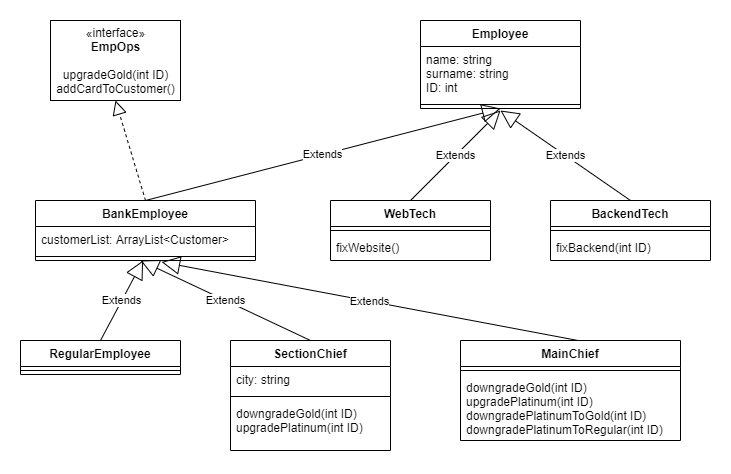

The diagram above was exported from draw.io. Its source (the exported page's mxGraphModel, read from the mxfile embedded in the PNG):
<mxGraphModel dx="1002" dy="658" grid="1" gridSize="10" guides="1" tooltips="1" connect="1" arrows="1" fold="1" page="1" pageScale="1" pageWidth="850" pageHeight="1100" math="0" shadow="0">
  <root>
    <mxCell id="0" />
    <mxCell id="1" parent="0" />
    <mxCell id="HFMvlhrM_YNK2X-lFakG-1" value="«interface»&lt;br&gt;&lt;b&gt;EmpOps&lt;/b&gt;&lt;br&gt;&lt;br&gt;upgradeGold(int ID)&lt;br&gt;addCardToCustomer()" style="html=1;" parent="1" vertex="1">
      <mxGeometry x="190" y="30" width="130" height="80" as="geometry" />
    </mxCell>
    <mxCell id="HFMvlhrM_YNK2X-lFakG-2" value="Employee" style="swimlane;fontStyle=1;align=center;verticalAlign=top;childLayout=stackLayout;horizontal=1;startSize=26;horizontalStack=0;resizeParent=1;resizeParentMax=0;resizeLast=0;collapsible=1;marginBottom=0;" parent="1" vertex="1">
      <mxGeometry x="560" y="30" width="160" height="88" as="geometry" />
    </mxCell>
    <mxCell id="HFMvlhrM_YNK2X-lFakG-3" value="name: string&#10;surname: string&#10;ID: int" style="text;strokeColor=none;fillColor=none;align=left;verticalAlign=top;spacingLeft=4;spacingRight=4;overflow=hidden;rotatable=0;points=[[0,0.5],[1,0.5]];portConstraint=eastwest;" parent="HFMvlhrM_YNK2X-lFakG-2" vertex="1">
      <mxGeometry y="26" width="160" height="54" as="geometry" />
    </mxCell>
    <mxCell id="HFMvlhrM_YNK2X-lFakG-4" value="" style="line;strokeWidth=1;fillColor=none;align=left;verticalAlign=middle;spacingTop=-1;spacingLeft=3;spacingRight=3;rotatable=0;labelPosition=right;points=[];portConstraint=eastwest;" parent="HFMvlhrM_YNK2X-lFakG-2" vertex="1">
      <mxGeometry y="80" width="160" height="8" as="geometry" />
    </mxCell>
    <mxCell id="HFMvlhrM_YNK2X-lFakG-6" value="BankEmployee" style="swimlane;fontStyle=1;align=center;verticalAlign=top;childLayout=stackLayout;horizontal=1;startSize=26;horizontalStack=0;resizeParent=1;resizeParentMax=0;resizeLast=0;collapsible=1;marginBottom=0;" parent="1" vertex="1">
      <mxGeometry x="175" y="210" width="220" height="60" as="geometry" />
    </mxCell>
    <mxCell id="HFMvlhrM_YNK2X-lFakG-7" value="customerList: ArrayList&lt;Customer&gt;" style="text;strokeColor=none;fillColor=none;align=left;verticalAlign=top;spacingLeft=4;spacingRight=4;overflow=hidden;rotatable=0;points=[[0,0.5],[1,0.5]];portConstraint=eastwest;" parent="HFMvlhrM_YNK2X-lFakG-6" vertex="1">
      <mxGeometry y="26" width="220" height="26" as="geometry" />
    </mxCell>
    <mxCell id="HFMvlhrM_YNK2X-lFakG-8" value="" style="line;strokeWidth=1;fillColor=none;align=left;verticalAlign=middle;spacingTop=-1;spacingLeft=3;spacingRight=3;rotatable=0;labelPosition=right;points=[];portConstraint=eastwest;" parent="HFMvlhrM_YNK2X-lFakG-6" vertex="1">
      <mxGeometry y="52" width="220" height="8" as="geometry" />
    </mxCell>
    <mxCell id="HFMvlhrM_YNK2X-lFakG-10" value="" style="endArrow=block;dashed=1;endFill=0;endSize=12;html=1;exitX=0.5;exitY=0;exitDx=0;exitDy=0;entryX=0.5;entryY=1;entryDx=0;entryDy=0;" parent="1" source="HFMvlhrM_YNK2X-lFakG-6" target="HFMvlhrM_YNK2X-lFakG-1" edge="1">
      <mxGeometry width="160" relative="1" as="geometry">
        <mxPoint x="390" y="270" as="sourcePoint" />
        <mxPoint x="550" y="270" as="targetPoint" />
      </mxGeometry>
    </mxCell>
    <mxCell id="HFMvlhrM_YNK2X-lFakG-11" value="Extends" style="endArrow=block;endSize=16;endFill=0;html=1;exitX=0.5;exitY=0;exitDx=0;exitDy=0;entryX=0.5;entryY=1;entryDx=0;entryDy=0;" parent="1" source="HFMvlhrM_YNK2X-lFakG-6" target="HFMvlhrM_YNK2X-lFakG-2" edge="1">
      <mxGeometry width="160" relative="1" as="geometry">
        <mxPoint x="390" y="270" as="sourcePoint" />
        <mxPoint x="550" y="270" as="targetPoint" />
      </mxGeometry>
    </mxCell>
    <mxCell id="HFMvlhrM_YNK2X-lFakG-12" value="WebTech&#10;" style="swimlane;fontStyle=1;align=center;verticalAlign=top;childLayout=stackLayout;horizontal=1;startSize=26;horizontalStack=0;resizeParent=1;resizeParentMax=0;resizeLast=0;collapsible=1;marginBottom=0;" parent="1" vertex="1">
      <mxGeometry x="470" y="210" width="160" height="60" as="geometry" />
    </mxCell>
    <mxCell id="HFMvlhrM_YNK2X-lFakG-14" value="" style="line;strokeWidth=1;fillColor=none;align=left;verticalAlign=middle;spacingTop=-1;spacingLeft=3;spacingRight=3;rotatable=0;labelPosition=right;points=[];portConstraint=eastwest;" parent="HFMvlhrM_YNK2X-lFakG-12" vertex="1">
      <mxGeometry y="26" width="160" height="8" as="geometry" />
    </mxCell>
    <mxCell id="HFMvlhrM_YNK2X-lFakG-15" value="fixWebsite()" style="text;strokeColor=none;fillColor=none;align=left;verticalAlign=top;spacingLeft=4;spacingRight=4;overflow=hidden;rotatable=0;points=[[0,0.5],[1,0.5]];portConstraint=eastwest;" parent="HFMvlhrM_YNK2X-lFakG-12" vertex="1">
      <mxGeometry y="34" width="160" height="26" as="geometry" />
    </mxCell>
    <mxCell id="HFMvlhrM_YNK2X-lFakG-16" value="BackendTech" style="swimlane;fontStyle=1;align=center;verticalAlign=top;childLayout=stackLayout;horizontal=1;startSize=26;horizontalStack=0;resizeParent=1;resizeParentMax=0;resizeLast=0;collapsible=1;marginBottom=0;" parent="1" vertex="1">
      <mxGeometry x="690" y="210" width="160" height="60" as="geometry" />
    </mxCell>
    <mxCell id="HFMvlhrM_YNK2X-lFakG-18" value="" style="line;strokeWidth=1;fillColor=none;align=left;verticalAlign=middle;spacingTop=-1;spacingLeft=3;spacingRight=3;rotatable=0;labelPosition=right;points=[];portConstraint=eastwest;" parent="HFMvlhrM_YNK2X-lFakG-16" vertex="1">
      <mxGeometry y="26" width="160" height="8" as="geometry" />
    </mxCell>
    <mxCell id="HFMvlhrM_YNK2X-lFakG-19" value="fixBackend(int ID)" style="text;strokeColor=none;fillColor=none;align=left;verticalAlign=top;spacingLeft=4;spacingRight=4;overflow=hidden;rotatable=0;points=[[0,0.5],[1,0.5]];portConstraint=eastwest;" parent="HFMvlhrM_YNK2X-lFakG-16" vertex="1">
      <mxGeometry y="34" width="160" height="26" as="geometry" />
    </mxCell>
    <mxCell id="HFMvlhrM_YNK2X-lFakG-20" value="Extends" style="endArrow=block;endSize=16;endFill=0;html=1;exitX=0.5;exitY=0;exitDx=0;exitDy=0;" parent="1" source="HFMvlhrM_YNK2X-lFakG-12" edge="1">
      <mxGeometry width="160" relative="1" as="geometry">
        <mxPoint x="390" y="370" as="sourcePoint" />
        <mxPoint x="640" y="120" as="targetPoint" />
      </mxGeometry>
    </mxCell>
    <mxCell id="HFMvlhrM_YNK2X-lFakG-21" value="Extends" style="endArrow=block;endSize=16;endFill=0;html=1;exitX=0.5;exitY=0;exitDx=0;exitDy=0;" parent="1" source="HFMvlhrM_YNK2X-lFakG-16" edge="1">
      <mxGeometry width="160" relative="1" as="geometry">
        <mxPoint x="390" y="370" as="sourcePoint" />
        <mxPoint x="640" y="120" as="targetPoint" />
      </mxGeometry>
    </mxCell>
    <mxCell id="HFMvlhrM_YNK2X-lFakG-22" value="RegularEmployee" style="swimlane;fontStyle=1;align=center;verticalAlign=top;childLayout=stackLayout;horizontal=1;startSize=26;horizontalStack=0;resizeParent=1;resizeParentMax=0;resizeLast=0;collapsible=1;marginBottom=0;" parent="1" vertex="1">
      <mxGeometry x="160" y="350" width="160" height="34" as="geometry" />
    </mxCell>
    <mxCell id="HFMvlhrM_YNK2X-lFakG-24" value="" style="line;strokeWidth=1;fillColor=none;align=left;verticalAlign=middle;spacingTop=-1;spacingLeft=3;spacingRight=3;rotatable=0;labelPosition=right;points=[];portConstraint=eastwest;" parent="HFMvlhrM_YNK2X-lFakG-22" vertex="1">
      <mxGeometry y="26" width="160" height="8" as="geometry" />
    </mxCell>
    <mxCell id="HFMvlhrM_YNK2X-lFakG-27" value="Extends" style="endArrow=block;endSize=16;endFill=0;html=1;exitX=0.5;exitY=0;exitDx=0;exitDy=0;entryX=0.489;entryY=1;entryDx=0;entryDy=0;entryPerimeter=0;" parent="1" source="HFMvlhrM_YNK2X-lFakG-22" target="HFMvlhrM_YNK2X-lFakG-8" edge="1">
      <mxGeometry width="160" relative="1" as="geometry">
        <mxPoint x="380" y="460" as="sourcePoint" />
        <mxPoint x="540" y="460" as="targetPoint" />
      </mxGeometry>
    </mxCell>
    <mxCell id="HFMvlhrM_YNK2X-lFakG-28" value="SectionChief&#10;" style="swimlane;fontStyle=1;align=center;verticalAlign=top;childLayout=stackLayout;horizontal=1;startSize=26;horizontalStack=0;resizeParent=1;resizeParentMax=0;resizeLast=0;collapsible=1;marginBottom=0;" parent="1" vertex="1">
      <mxGeometry x="370" y="350" width="160" height="110" as="geometry" />
    </mxCell>
    <mxCell id="HFMvlhrM_YNK2X-lFakG-29" value="city: string" style="text;strokeColor=none;fillColor=none;align=left;verticalAlign=top;spacingLeft=4;spacingRight=4;overflow=hidden;rotatable=0;points=[[0,0.5],[1,0.5]];portConstraint=eastwest;" parent="HFMvlhrM_YNK2X-lFakG-28" vertex="1">
      <mxGeometry y="26" width="160" height="26" as="geometry" />
    </mxCell>
    <mxCell id="HFMvlhrM_YNK2X-lFakG-30" value="" style="line;strokeWidth=1;fillColor=none;align=left;verticalAlign=middle;spacingTop=-1;spacingLeft=3;spacingRight=3;rotatable=0;labelPosition=right;points=[];portConstraint=eastwest;" parent="HFMvlhrM_YNK2X-lFakG-28" vertex="1">
      <mxGeometry y="52" width="160" height="8" as="geometry" />
    </mxCell>
    <mxCell id="HFMvlhrM_YNK2X-lFakG-31" value="downgradeGold(int ID)&#10;upgradePlatinum(int ID)" style="text;strokeColor=none;fillColor=none;align=left;verticalAlign=top;spacingLeft=4;spacingRight=4;overflow=hidden;rotatable=0;points=[[0,0.5],[1,0.5]];portConstraint=eastwest;" parent="HFMvlhrM_YNK2X-lFakG-28" vertex="1">
      <mxGeometry y="60" width="160" height="50" as="geometry" />
    </mxCell>
    <mxCell id="HFMvlhrM_YNK2X-lFakG-32" value="MainChief" style="swimlane;fontStyle=1;align=center;verticalAlign=top;childLayout=stackLayout;horizontal=1;startSize=26;horizontalStack=0;resizeParent=1;resizeParentMax=0;resizeLast=0;collapsible=1;marginBottom=0;" parent="1" vertex="1">
      <mxGeometry x="600" y="350" width="220" height="100" as="geometry" />
    </mxCell>
    <mxCell id="HFMvlhrM_YNK2X-lFakG-34" value="" style="line;strokeWidth=1;fillColor=none;align=left;verticalAlign=middle;spacingTop=-1;spacingLeft=3;spacingRight=3;rotatable=0;labelPosition=right;points=[];portConstraint=eastwest;" parent="HFMvlhrM_YNK2X-lFakG-32" vertex="1">
      <mxGeometry y="26" width="220" height="8" as="geometry" />
    </mxCell>
    <mxCell id="HFMvlhrM_YNK2X-lFakG-35" value="downgradeGold(int ID)&#10;upgradePlatinum(int ID)&#10;downgradePlatinumToGold(int ID)&#10;downgradePlatinumToRegular(int ID)" style="text;strokeColor=none;fillColor=none;align=left;verticalAlign=top;spacingLeft=4;spacingRight=4;overflow=hidden;rotatable=0;points=[[0,0.5],[1,0.5]];portConstraint=eastwest;" parent="HFMvlhrM_YNK2X-lFakG-32" vertex="1">
      <mxGeometry y="34" width="220" height="66" as="geometry" />
    </mxCell>
    <mxCell id="HFMvlhrM_YNK2X-lFakG-36" value="Extends" style="endArrow=block;endSize=16;endFill=0;html=1;exitX=0.5;exitY=0;exitDx=0;exitDy=0;" parent="1" source="HFMvlhrM_YNK2X-lFakG-28" edge="1">
      <mxGeometry width="160" relative="1" as="geometry">
        <mxPoint x="380" y="460" as="sourcePoint" />
        <mxPoint x="280" y="270" as="targetPoint" />
      </mxGeometry>
    </mxCell>
    <mxCell id="HFMvlhrM_YNK2X-lFakG-37" value="Extends" style="endArrow=block;endSize=16;endFill=0;html=1;exitX=0.534;exitY=0;exitDx=0;exitDy=0;exitPerimeter=0;entryX=0.573;entryY=1.188;entryDx=0;entryDy=0;entryPerimeter=0;" parent="1" source="HFMvlhrM_YNK2X-lFakG-32" target="HFMvlhrM_YNK2X-lFakG-8" edge="1">
      <mxGeometry width="160" relative="1" as="geometry">
        <mxPoint x="380" y="460" as="sourcePoint" />
        <mxPoint x="540" y="460" as="targetPoint" />
      </mxGeometry>
    </mxCell>
  </root>
</mxGraphModel>